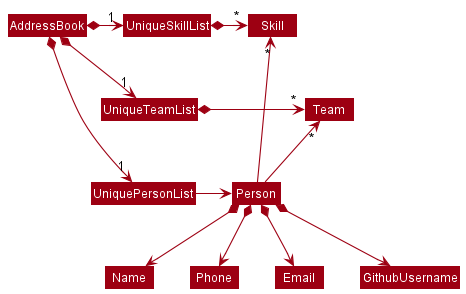

The diagram above was rendered by PlantUML. Its source (embedded in the PNG):
@startuml
!include style.puml
skinparam arrowThickness 1.1
skinparam arrowColor MODEL_COLOR
skinparam classBackgroundColor MODEL_COLOR

AddressBook *-right-> "1" UniquePersonList
AddressBook *-right-> "1" UniqueTeamList
AddressBook *-right-> "1" UniqueSkillList
UniqueSkillList -[hidden]down- UniqueTeamList
UniqueTeamList -[hidden]down- UniquePersonList

UniqueSkillList *-right-> "*" Skill
UniqueTeamList *-right-> "*" Team
Skill -[hidden]down- Team
UniquePersonList -right-> Person

Person -up-> "*" Team
Person -up-> "*" Skill

Person *--> Name
Person *--> Phone
Person *--> Email
Person *--> GithubUsername
@enduml